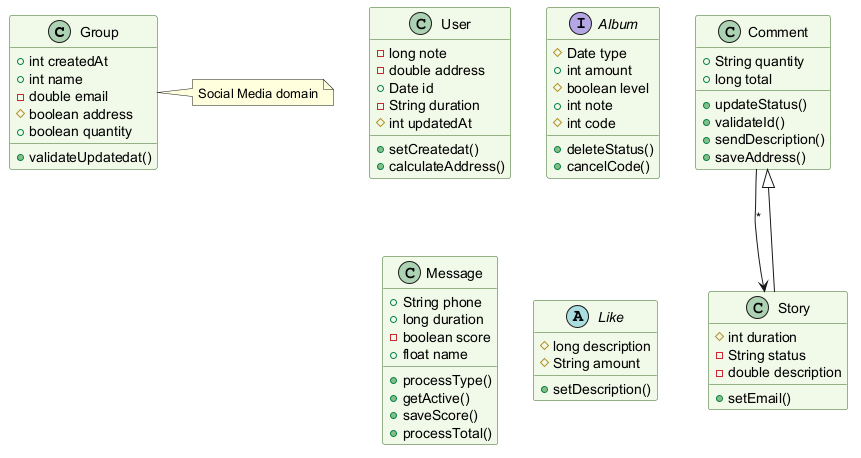

The diagram above was rendered by PlantUML. Its source (embedded in the PNG):
@startuml
skinparam backgroundColor #FFFFFF
skinparam classBackgroundColor #F1F8E9
skinparam classBorderColor #33691E
class Group {
  +int createdAt
  +int name
  -double email
  #boolean address
  +boolean quantity
  +validateUpdatedat()
}
class Comment {
  +String quantity
  +long total
  +updateStatus()
  +validateId()
  +sendDescription()
  +saveAddress()
}
class User {
  -long note
  -double address
  +Date id
  -String duration
  #int updatedAt
  +setCreatedat()
  +calculateAddress()
}
class Story {
  #int duration
  -String status
  -double description
  +setEmail()
}
interface Album {
  #Date type
  +int amount
  #boolean level
  +int note
  #int code
  +deleteStatus()
  +cancelCode()
}
class Message {
  +String phone
  +long duration
  -boolean score
  +float name
  +processType()
  +getActive()
  +saveScore()
  +processTotal()
}
abstract class Like {
  #long description
  #String amount
  +setDescription()
}
Story --|> Comment
Comment --> Story : "*"
note right of Group : Social Media domain
@enduml